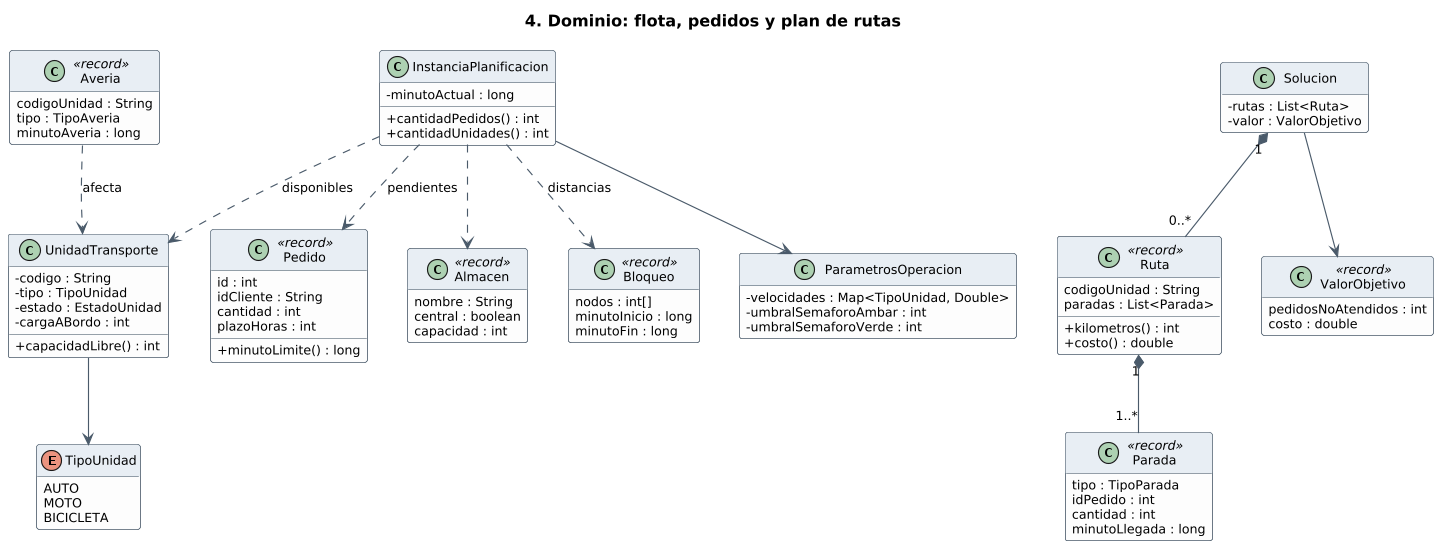

The diagram above was rendered by PlantUML. Its source (embedded in the PNG):
@startuml 4-dominio
!include estilo.iuml
title 4. Dominio: flota, pedidos y plan de rutas

class UnidadTransporte {
  - codigo : String
  - tipo : TipoUnidad
  - estado : EstadoUnidad
  - cargaABordo : int
  + capacidadLibre() : int
}

enum TipoUnidad {
  AUTO
  MOTO
  BICICLETA
}

class Pedido <<record>> {
  id : int
  idCliente : String
  cantidad : int
  plazoHoras : int
  + minutoLimite() : long
}

class Almacen <<record>> {
  nombre : String
  central : boolean
  capacidad : int
}

class Bloqueo <<record>> {
  nodos : int[]
  minutoInicio : long
  minutoFin : long
}

class Averia <<record>> {
  codigoUnidad : String
  tipo : TipoAveria
  minutoAveria : long
}

class ParametrosOperacion {
  - velocidades : Map<TipoUnidad, Double>
  - umbralSemaforoAmbar : int
  - umbralSemaforoVerde : int
}

class InstanciaPlanificacion {
  - minutoActual : long
  + cantidadPedidos() : int
  + cantidadUnidades() : int
}

class Solucion {
  - rutas : List<Ruta>
  - valor : ValorObjetivo
}

class Ruta <<record>> {
  codigoUnidad : String
  paradas : List<Parada>
  + kilometros() : int
  + costo() : double
}

class Parada <<record>> {
  tipo : TipoParada
  idPedido : int
  cantidad : int
  minutoLlegada : long
}

class ValorObjetivo <<record>> {
  pedidosNoAtendidos : int
  costo : double
}

UnidadTransporte --> TipoUnidad
InstanciaPlanificacion ..> Pedido : pendientes
InstanciaPlanificacion ..> UnidadTransporte : disponibles
InstanciaPlanificacion ..> Almacen
InstanciaPlanificacion ..> Bloqueo : distancias
InstanciaPlanificacion --> ParametrosOperacion
Averia ..> UnidadTransporte : afecta
Solucion "1" *-- "0..*" Ruta
Solucion --> ValorObjetivo
Ruta "1" *-- "1..*" Parada
@enduml